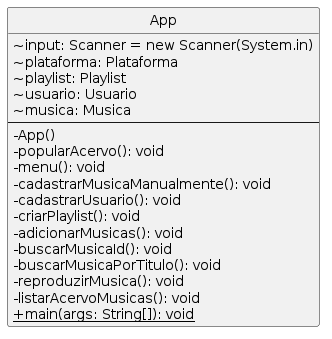

The diagram above was rendered by PlantUML. Its source (embedded in the PNG):
@startuml
skinparam classAttributeIconSize 0
hide circle

class App {
  ~input: Scanner = new Scanner(System.in)
  ~plataforma: Plataforma
  ~playlist: Playlist
  ~usuario: Usuario
  ~musica: Musica
  --
  -App()
  -popularAcervo(): void
  -menu(): void
  -cadastrarMusicaManualmente(): void
  -cadastrarUsuario(): void
  -criarPlaylist(): void
  -adicionarMusicas(): void
  -buscarMusicaId(): void
  -buscarMusicaPorTitulo(): void
  -reproduzirMusica(): void
  -listarAcervoMusicas(): void
  +{static} main(args: String[]): void
}

@enduml